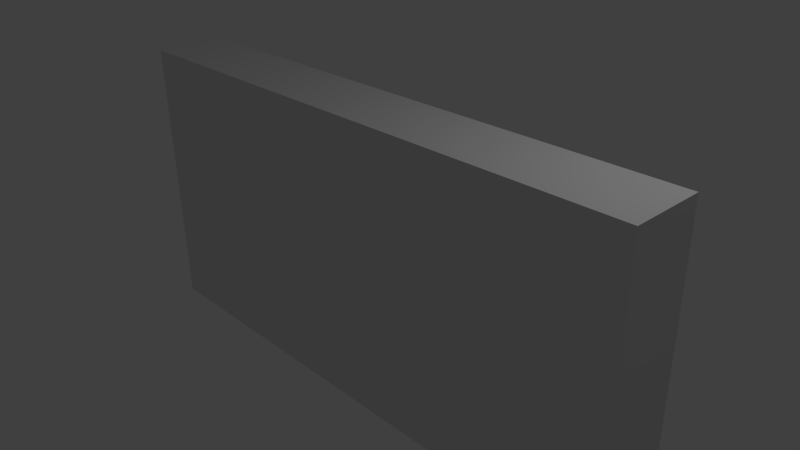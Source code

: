 # Source: VerticalWall.blend  (saved by Blender 2.76.0; exported with 4.5.12 LTS)
import bpy
from mathutils import Matrix  # noqa: F401  (used for matrix-valued properties, if any)

bpy.ops.wm.read_factory_settings(use_empty=True)
scene = bpy.context.scene
scene.name = 'Scene'

# ---- collections
col_collection_1 = bpy.data.collections.new('Collection 1'); scene.collection.children.link(col_collection_1)

# ---- materials (node trees are filled in below, after node groups)
mat_material = bpy.data.materials.new('Material')
mat_material.alpha_threshold = 0.0
mat_material.use_transparent_shadow = False
mat_material.roughness = 0.5
mat_material.line_color = (0.0, 0.0, 0.0, 1.0)

# ---- material node trees

# ---- world
world_world = bpy.data.worlds.new('World'); scene.world = world_world
world_world.color = (0.05088, 0.05088, 0.05088)
world_world.use_sun_shadow = False
world_world.sun_shadow_jitter_overblur = 0.0
world_world.cycles.sampling_method = 'MANUAL'
world_world.cycles.sample_map_resolution = 256

# ---- cameras
cam_camera = bpy.data.cameras.new('Camera')
cam_camera.clip_end = 100.0
cam_camera.lens = 35.0
cam_camera.sensor_width = 32.0
cam_camera.sensor_height = 18.0
cam_camera.ortho_scale = 7.314
cam_camera.dof.focus_distance = 0.0
cam_camera.dof.aperture_fstop = 128.0

# ---- lights
light_lamp = bpy.data.lights.new('Lamp', 'POINT')
light_lamp.transmission_factor = 0.0
light_lamp.cutoff_distance = 30.0
light_lamp.energy = 100.0
light_lamp.shadow_buffer_clip_start = 1.001
light_lamp.shadow_soft_size = 0.1
light_lamp.shadow_maximum_resolution = 0.006
light_lamp.use_absolute_resolution = True
light_lamp.cycles.use_multiple_importance_sampling = False

# ---- meshes
me_cube_001 = bpy.data.meshes.new('Cube.001')
me_cube_001.from_pydata([(-1.0, -1.0, -1.0), (-1.0, -1.0, 1.0), (-1.0, 1.0, -1.0), (-1.0, 1.0, 1.0), (1.0, -1.0, -1.0), (1.0, -1.0, 1.0), (1.0, 1.0, -1.0), (1.0, 1.0, 1.0)], [], [(1, 3, 2, 0), (3, 7, 6, 2), (7, 5, 4, 6), (5, 1, 0, 4), (0, 2, 6, 4), (5, 7, 3, 1)])
me_cube_001.use_remesh_preserve_volume = False
me_cube_001.use_remesh_preserve_attributes = False
me_cube_001.use_mirror_vertex_groups = False
me_cube_001.update()
me_cube = bpy.data.meshes.new('Cube')
me_cube.from_pydata([], [], [])
me_cube.materials.append(mat_material)
me_cube.use_remesh_preserve_volume = False
me_cube.use_remesh_preserve_attributes = False
me_cube.use_mirror_vertex_groups = False
me_cube.update()

# ---- objects
ob_cube_001 = bpy.data.objects.new('Cube.001', me_cube_001)
ob_cube = bpy.data.objects.new('Cube', me_cube)
ob_lamp = bpy.data.objects.new('Lamp', light_lamp)
ob_camera = bpy.data.objects.new('Camera', cam_camera)

# ---- transforms, parenting, visibility, modifiers, constraints
ob_cube_001.location = (0.0, 0.0, 0.0)
ob_cube_001.rotation_euler = (0.0, -0.0, 1.571)
ob_cube_001.scale = (0.5, 4.0, 2.0)
ob_cube_001.lineart.crease_threshold = 0.0
ob_cube.location = (0.0, 0.0, 0.0)
ob_cube.lock_rotations_4d = False
ob_cube.empty_display_type = 'ARROWS'
ob_cube.lineart.crease_threshold = 0.0
ob_lamp.location = (4.076, 1.005, 5.904)
ob_lamp.rotation_euler = (0.6503, 0.05522, 1.866)
ob_lamp.lock_rotations_4d = False
ob_lamp.empty_display_type = 'ARROWS'
ob_lamp.color = (0.0, 0.0, 0.0, 0.0)
ob_lamp.lineart.crease_threshold = 0.0
ob_camera.location = (7.481, -6.508, 5.344)
ob_camera.rotation_euler = (1.109, 0.01082, 0.8149)
ob_camera.lock_rotations_4d = False
ob_camera.empty_display_type = 'ARROWS'
ob_camera.color = (0.0, 0.0, 0.0, 0.0)
ob_camera.display_type = 'WIRE'
ob_camera.lineart.crease_threshold = 0.0

# ---- collection membership
col_collection_1.objects.link(ob_cube_001)
col_collection_1.objects.link(ob_cube)
col_collection_1.objects.link(ob_lamp)
col_collection_1.objects.link(ob_camera)

# ---- scene / render settings (as saved in the file)
scene.camera = ob_camera
scene.frame_start = 1; scene.frame_end = 250; scene.frame_set(1)
scene.render.engine = 'BLENDER_EEVEE_NEXT'
scene.render.resolution_percentage = 50
scene.render.dither_intensity = 0.0
scene.cycles.use_denoising = False
scene.cycles.samples = 10
scene.cycles.sampling_pattern = 'TABULATED_SOBOL'
scene.cycles.light_sampling_threshold = 0.0
scene.cycles.use_adaptive_sampling = False
scene.cycles.use_light_tree = False
scene.cycles.blur_glossy = 0.0
scene.cycles.pixel_filter_type = 'GAUSSIAN'
scene.cycles.sample_clamp_indirect = 0.0
scene.view_settings.view_transform = 'Standard'
bpy.context.view_layer.update()
